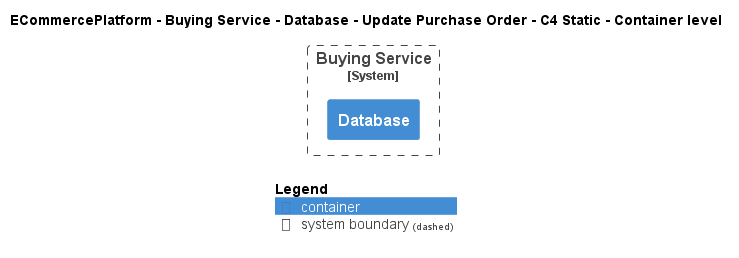

The diagram above was rendered by PlantUML. Its source (embedded in the PNG):
@startuml
!include ..\..\..\..\..\..\..\.c4s\C4_Container.puml

AddElementTag("c4interflow:lifecycle:new", $bgColor=green, $fontColor=#ffffff, $borderColor=green, $shadowing="False")
AddElementTag("c4interflow:lifecycle:changed", $bgColor=orange, $fontColor=#ffffff, $borderColor=orange, $shadowing="False")
AddElementTag("c4interflow:lifecycle:removed", $bgColor=red, $fontColor=#ffffff, $borderColor=red, $shadowing="False")

AddRelTag("c4interflow:lifecycle:new", $textColor=green, $lineColor=green)
AddRelTag("c4interflow:lifecycle:changed", $textColor=orange, $lineColor=orange)
AddRelTag("c4interflow:lifecycle:removed", $textColor=red, $lineColor=red)

SHOW_PERSON_PORTRAIT()
LAYOUT_TOP_DOWN()

skinparam linetype polyline

title ECommercePlatform - Buying Service - Database - Update Purchase Order - C4 Static - Container level


System_Boundary(ECommercePlatform.SoftwareSystems.BuyingService, "Buying Service") {
    Container(ECommercePlatform.SoftwareSystems.BuyingService.Containers.Database, "Database", "", "")
}



SHOW_LEGEND()
@enduml